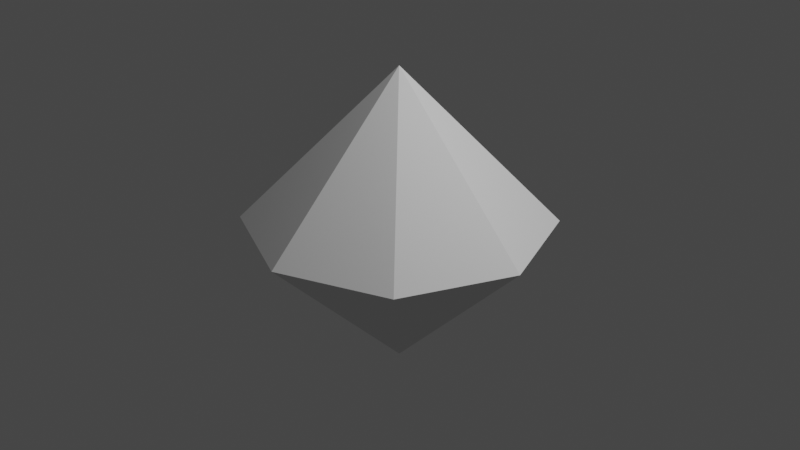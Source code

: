 # Source: d16_dsn.blend  (saved by Blender 2.81.16; exported with 4.5.12 LTS)
import bpy
from mathutils import Matrix  # noqa: F401  (used for matrix-valued properties, if any)

bpy.ops.wm.read_factory_settings(use_empty=True)
scene = bpy.context.scene
scene.name = 'Scene'

# ---- collections
col_collection = bpy.data.collections.new('Collection'); scene.collection.children.link(col_collection)

# ---- world
world_world = bpy.data.worlds.new('World'); scene.world = world_world
world_world.use_nodes = True; world_world.node_tree.nodes.clear()
_N = world_world.node_tree.nodes; _L = world_world.node_tree.links
n0 = _N.new('ShaderNodeOutputWorld'); n0.name = 'World Output'; n0.location = (300, 300)
n1 = _N.new('ShaderNodeBackground'); n1.name = 'Background'; n1.location = (10, 300)
n1.inputs[0].default_value = (0.05088, 0.05088, 0.05088, 1.0)
_L.new(n1.outputs[0], n0.inputs[0])
n0.is_active_output = True
world_world.color = (0.05088, 0.05088, 0.05088)
world_world.use_sun_shadow = False
world_world.sun_shadow_jitter_overblur = 0.0

# ---- cameras
cam_camera = bpy.data.cameras.new('Camera')
cam_camera.clip_end = 100.0
cam_camera.ortho_scale = 7.314

# ---- lights
light_light = bpy.data.lights.new('Light', 'POINT')
light_light.transmission_factor = 0.0
light_light.energy = 1000.0
light_light.shadow_soft_size = 0.1
light_light.shadow_maximum_resolution = 0.006
light_light.use_absolute_resolution = True

# ---- meshes
me_dice = bpy.data.meshes.new('Dice')
me_dice.from_pydata([(1.62, -1.738e-07, -2.335e-14), (1.146, -1.146, -1.539e-07), (1.416e-07, -1.62, -2.177e-07), (-1.62, -7.081e-08, -9.514e-15), (-1.146, 1.146, 1.539e-07), (-9.013e-08, 1.62, 2.177e-07), (1.146, 1.146, 1.539e-07), (4.221e-15, -3.142e-07, 1.62), (4.221e-15, 1.211e-07, -1.62), (-1.146, -1.146, -1.539e-07)], [], [(6, 7, 5), (5, 7, 4), (4, 7, 3), (7, 9, 3), (7, 2, 9), (2, 7, 1), (1, 7, 0), (6, 0, 7), (1, 0, 8), (2, 1, 8), (9, 2, 8), (9, 8, 3), (8, 0, 3), (4, 8, 3), (5, 4, 8), (6, 5, 8), (6, 8, 0)])
_uv = me_dice.uv_layers.new(name='UVMap')
_uv.uv.foreach_set('vector', [0.0, 0.0, 0.0, 0.0, 0.0, 0.0, 0.0, 0.0, 0.0, 0.0, 0.0, 0.0, 0.0, 0.0, 0.0, 0.0, 0.0, 0.0, 0.0, 0.0, 0.0, 0.0, 0.0, 0.0, 0.0, 0.0, 0.0, 0.0, 0.0, 0.0, 0.0, 0.0, 0.0, 0.0, 0.0, 0.0, 0.0, 0.0, 0.0, 0.0, 0.0, 0.0, 0.0, 0.0, 0.0, 0.0, 0.0, 0.0, 0.0, 0.0, 0.0, 0.0, 0.0, 0.0, 0.0, 0.0, 0.0, 0.0, 0.0, 0.0, 0.0, 0.0, 0.0, 0.0, 0.0, 0.0, 0.0, 0.0, 0.0, 0.0, 0.0, 0.0, 0.0, 0.0, 0.0, 0.0, 0.0, 0.0, 0.0, 0.0, 0.0, 0.0, 0.0, 0.0, 0.0, 0.0, 0.0, 0.0, 0.0, 0.0, 0.0, 0.0, 0.0, 0.0, 0.0, 0.0, 0.0, 0.0, 0.0, 0.0, 0.0, 0.0])
me_dice.use_remesh_fix_poles = True
me_dice.use_remesh_preserve_attributes = False
me_dice.use_mirror_vertex_groups = False
me_dice.update()

# ---- objects
ob_light = bpy.data.objects.new('Light', light_light)
ob_camera = bpy.data.objects.new('Camera', cam_camera)
ob_dice = bpy.data.objects.new('Dice', me_dice)
ob_face_2 = bpy.data.objects.new('Face 2', None)
ob_face_3 = bpy.data.objects.new('Face 3', None)
ob_face_4 = bpy.data.objects.new('Face 4', None)
ob_face_5 = bpy.data.objects.new('Face 5', None)
ob_face_6 = bpy.data.objects.new('Face 6', None)
ob_face_7 = bpy.data.objects.new('Face 7', None)
ob_face_8 = bpy.data.objects.new('Face 8', None)
ob_face_1 = bpy.data.objects.new('Face 1', None)
ob_face_16 = bpy.data.objects.new('Face 16', None)
ob_face_9 = bpy.data.objects.new('Face 9', None)
ob_face_10 = bpy.data.objects.new('Face 10', None)
ob_face_11 = bpy.data.objects.new('Face 11', None)
ob_empty_012 = bpy.data.objects.new('Empty.012', None)
ob_face_12 = bpy.data.objects.new('Face 12', None)
ob_face_13 = bpy.data.objects.new('Face 13', None)
ob_face_14 = bpy.data.objects.new('Face 14', None)
ob_face_15 = bpy.data.objects.new('Face 15', None)

# ---- transforms, parenting, visibility, modifiers, constraints
ob_light.location = (4.076, 1.005, 5.904)
ob_light.rotation_euler = (0.6503, 0.05522, 1.866)
ob_light.lock_rotations_4d = False
ob_light.empty_display_type = 'ARROWS'
ob_light.color = (0.0, 0.0, 0.0, 0.0)
ob_light.lineart.crease_threshold = 0.0
ob_camera.location = (7.359, -6.926, 4.958)
ob_camera.rotation_euler = (1.109, 0.0, 0.8149)
ob_camera.lock_rotations_4d = False
ob_camera.empty_display_type = 'ARROWS'
ob_camera.color = (0.0, 0.0, 0.0, 0.0)
ob_camera.display_type = 'WIRE'
ob_camera.lineart.crease_threshold = 0.0
ob_dice.location = (0.0, 0.0, 0.0)
ob_dice.lineart.crease_threshold = 0.0
ob_face_2.location = (0.3818, 0.9218, 0.54)
ob_face_2.rotation_euler = (3.074e-06, -2.317, 1.178)
ob_face_2.lineart.crease_threshold = 0.0
ob_face_3.location = (-0.3818, 0.9218, 0.54)
ob_face_3.rotation_euler = (-3.074e-06, -2.317, 1.963)
ob_face_3.lineart.crease_threshold = 0.0
ob_face_4.location = (-0.9218, 0.3818, 0.54)
ob_face_4.rotation_euler = (-3.142, -0.8249, -0.3927)
ob_face_4.lineart.crease_threshold = 0.0
ob_face_5.location = (-0.9218, -0.3818, 0.54)
ob_face_5.rotation_euler = (3.142, -0.8249, 0.3927)
ob_face_5.lineart.crease_threshold = 0.0
ob_face_6.location = (-0.3818, -0.9218, 0.54)
ob_face_6.rotation_euler = (2.964e-06, -2.317, -1.963)
ob_face_6.lineart.crease_threshold = 0.0
ob_face_7.location = (0.3818, -0.9218, 0.54)
ob_face_7.rotation_euler = (-2.899e-06, -2.317, -1.178)
ob_face_7.lineart.crease_threshold = 0.0
ob_face_8.location = (0.9218, -0.3818, 0.54)
ob_face_8.rotation_euler = (3.294e-06, -2.317, -0.3927)
ob_face_8.lineart.crease_threshold = 0.0
ob_face_1.location = (0.9218, 0.3818, 0.54)
ob_face_1.rotation_euler = (-2.767e-06, -2.317, 0.3927)
ob_face_1.lineart.crease_threshold = 0.0
ob_face_16.location = (0.9218, -0.3818, -0.54)
ob_face_16.rotation_euler = (-2.811e-06, 0.8249, 2.749)
ob_face_16.lineart.crease_threshold = 0.0
ob_face_9.location = (0.3818, -0.9218, -0.54)
ob_face_9.rotation_euler = (3.074e-06, 0.8249, 1.963)
ob_face_9.lineart.crease_threshold = 0.0
ob_face_10.location = (-0.3818, -0.9218, -0.54)
ob_face_10.rotation_euler = (-3.052e-06, 0.8249, 1.178)
ob_face_10.lineart.crease_threshold = 0.0
ob_face_11.location = (-0.9218, -0.3818, -0.54)
ob_face_11.rotation_euler = (2.833e-06, 0.8249, 0.3927)
ob_face_11.lineart.crease_threshold = 0.0
ob_empty_012.location = (0.0, -4.117e-08, -0.54)
ob_empty_012.rotation_euler = (1.571, 1.571, 0.0)
ob_empty_012.lineart.crease_threshold = 0.0
ob_face_12.location = (-0.9218, 0.3818, -0.54)
ob_face_12.rotation_euler = (3.142, 0.8249, -0.3927)
ob_face_12.lineart.crease_threshold = 0.0
ob_face_13.location = (-0.3818, 0.9218, -0.54)
ob_face_13.rotation_euler = (2.921e-06, 0.8249, -1.178)
ob_face_13.lineart.crease_threshold = 0.0
ob_face_14.location = (0.3818, 0.9218, -0.54)
ob_face_14.rotation_euler = (-2.964e-06, 0.8249, -1.963)
ob_face_14.lineart.crease_threshold = 0.0
ob_face_15.location = (0.9218, 0.3818, -0.54)
ob_face_15.rotation_euler = (3.118e-06, 0.8249, -2.749)
ob_face_15.lineart.crease_threshold = 0.0

# ---- collection membership
col_collection.objects.link(ob_light)
col_collection.objects.link(ob_camera)
col_collection.objects.link(ob_dice)
col_collection.objects.link(ob_face_2)
col_collection.objects.link(ob_face_3)
col_collection.objects.link(ob_face_4)
col_collection.objects.link(ob_face_5)
col_collection.objects.link(ob_face_6)
col_collection.objects.link(ob_face_7)
col_collection.objects.link(ob_face_8)
col_collection.objects.link(ob_face_1)
col_collection.objects.link(ob_face_16)
col_collection.objects.link(ob_face_9)
col_collection.objects.link(ob_face_10)
col_collection.objects.link(ob_face_11)
col_collection.objects.link(ob_empty_012)
col_collection.objects.link(ob_face_12)
col_collection.objects.link(ob_face_13)
col_collection.objects.link(ob_face_14)
col_collection.objects.link(ob_face_15)

# ---- scene / render settings (as saved in the file)
scene.camera = ob_camera
scene.frame_start = 1; scene.frame_end = 250; scene.frame_set(3)
scene.render.engine = 'BLENDER_EEVEE_NEXT'
scene.cycles.use_denoising = False
scene.cycles.samples = 128
scene.cycles.sampling_pattern = 'TABULATED_SOBOL'
scene.cycles.use_adaptive_sampling = False
scene.cycles.use_light_tree = False
scene.view_settings.view_transform = 'Filmic'
bpy.context.view_layer.update()
